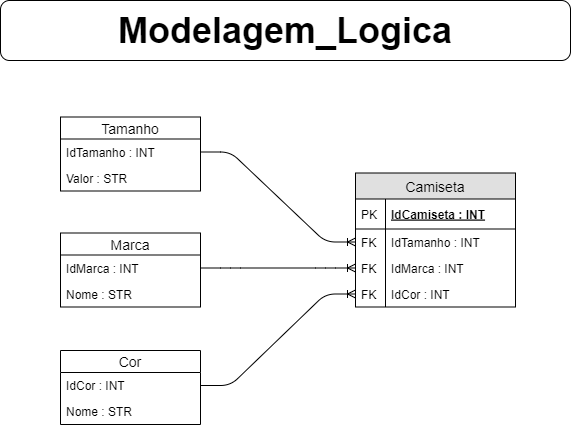

The diagram above was exported from draw.io. Its source (the exported page's mxGraphModel, read from the mxfile embedded in the PNG):
<mxGraphModel dx="1038" dy="489" grid="1" gridSize="10" guides="1" tooltips="1" connect="1" arrows="1" fold="1" page="1" pageScale="1" pageWidth="827" pageHeight="1169" background="#ffffff" math="0" shadow="0">
  <root>
    <mxCell id="5K6ArxN-tq0XA9sR-0bA-0" />
    <mxCell id="5K6ArxN-tq0XA9sR-0bA-1" parent="5K6ArxN-tq0XA9sR-0bA-0" />
    <mxCell id="5K6ArxN-tq0XA9sR-0bA-2" value="&lt;b&gt;&lt;font style=&quot;font-size: 36px&quot;&gt;Modelagem_Logica&lt;/font&gt;&lt;/b&gt;" style="rounded=1;whiteSpace=wrap;html=1;" parent="5K6ArxN-tq0XA9sR-0bA-1" vertex="1">
      <mxGeometry x="100" y="20" width="570" height="60" as="geometry" />
    </mxCell>
    <mxCell id="5K6ArxN-tq0XA9sR-0bA-3" value="Tamanho" style="swimlane;fontStyle=0;childLayout=stackLayout;horizontal=1;startSize=22;fillColor=none;horizontalStack=0;resizeParent=1;resizeParentMax=0;resizeLast=0;collapsible=1;marginBottom=0;swimlaneFillColor=#ffffff;align=center;fontSize=14;" parent="5K6ArxN-tq0XA9sR-0bA-1" vertex="1">
      <mxGeometry x="160" y="136.5" width="140" height="74" as="geometry" />
    </mxCell>
    <mxCell id="5K6ArxN-tq0XA9sR-0bA-4" value="IdTamanho : INT" style="text;strokeColor=none;fillColor=none;spacingLeft=4;spacingRight=4;overflow=hidden;rotatable=0;points=[[0,0.5],[1,0.5]];portConstraint=eastwest;fontSize=12;" parent="5K6ArxN-tq0XA9sR-0bA-3" vertex="1">
      <mxGeometry y="22" width="140" height="26" as="geometry" />
    </mxCell>
    <mxCell id="5K6ArxN-tq0XA9sR-0bA-5" value="Valor : STR" style="text;strokeColor=none;fillColor=none;spacingLeft=4;spacingRight=4;overflow=hidden;rotatable=0;points=[[0,0.5],[1,0.5]];portConstraint=eastwest;fontSize=12;" parent="5K6ArxN-tq0XA9sR-0bA-3" vertex="1">
      <mxGeometry y="48" width="140" height="26" as="geometry" />
    </mxCell>
    <mxCell id="AczZrDmekFzMdrh7jJmG-0" value="Marca" style="swimlane;fontStyle=0;childLayout=stackLayout;horizontal=1;startSize=22;fillColor=none;horizontalStack=0;resizeParent=1;resizeParentMax=0;resizeLast=0;collapsible=1;marginBottom=0;swimlaneFillColor=#ffffff;align=center;fontSize=14;" parent="5K6ArxN-tq0XA9sR-0bA-1" vertex="1">
      <mxGeometry x="160" y="252.5" width="140" height="74" as="geometry" />
    </mxCell>
    <mxCell id="AczZrDmekFzMdrh7jJmG-1" value="IdMarca : INT" style="text;strokeColor=none;fillColor=none;spacingLeft=4;spacingRight=4;overflow=hidden;rotatable=0;points=[[0,0.5],[1,0.5]];portConstraint=eastwest;fontSize=12;" parent="AczZrDmekFzMdrh7jJmG-0" vertex="1">
      <mxGeometry y="22" width="140" height="26" as="geometry" />
    </mxCell>
    <mxCell id="AczZrDmekFzMdrh7jJmG-2" value="Nome : STR" style="text;strokeColor=none;fillColor=none;spacingLeft=4;spacingRight=4;overflow=hidden;rotatable=0;points=[[0,0.5],[1,0.5]];portConstraint=eastwest;fontSize=12;" parent="AczZrDmekFzMdrh7jJmG-0" vertex="1">
      <mxGeometry y="48" width="140" height="26" as="geometry" />
    </mxCell>
    <mxCell id="AczZrDmekFzMdrh7jJmG-3" value="Cor" style="swimlane;fontStyle=0;childLayout=stackLayout;horizontal=1;startSize=22;fillColor=none;horizontalStack=0;resizeParent=1;resizeParentMax=0;resizeLast=0;collapsible=1;marginBottom=0;swimlaneFillColor=#ffffff;align=center;fontSize=14;" parent="5K6ArxN-tq0XA9sR-0bA-1" vertex="1">
      <mxGeometry x="160" y="370" width="140" height="74" as="geometry" />
    </mxCell>
    <mxCell id="AczZrDmekFzMdrh7jJmG-4" value="IdCor : INT" style="text;strokeColor=none;fillColor=none;spacingLeft=4;spacingRight=4;overflow=hidden;rotatable=0;points=[[0,0.5],[1,0.5]];portConstraint=eastwest;fontSize=12;" parent="AczZrDmekFzMdrh7jJmG-3" vertex="1">
      <mxGeometry y="22" width="140" height="26" as="geometry" />
    </mxCell>
    <mxCell id="AczZrDmekFzMdrh7jJmG-5" value="Nome : STR" style="text;strokeColor=none;fillColor=none;spacingLeft=4;spacingRight=4;overflow=hidden;rotatable=0;points=[[0,0.5],[1,0.5]];portConstraint=eastwest;fontSize=12;" parent="AczZrDmekFzMdrh7jJmG-3" vertex="1">
      <mxGeometry y="48" width="140" height="26" as="geometry" />
    </mxCell>
    <mxCell id="U1sxyAdyGkZ0wvF3hoJ8-0" value="Camiseta" style="swimlane;fontStyle=0;childLayout=stackLayout;horizontal=1;startSize=26;fillColor=#e0e0e0;horizontalStack=0;resizeParent=1;resizeParentMax=0;resizeLast=0;collapsible=1;marginBottom=0;swimlaneFillColor=#ffffff;align=center;fontSize=14;" parent="5K6ArxN-tq0XA9sR-0bA-1" vertex="1">
      <mxGeometry x="455" y="192.5" width="160" height="134" as="geometry" />
    </mxCell>
    <mxCell id="U1sxyAdyGkZ0wvF3hoJ8-1" value="IdCamiseta : INT" style="shape=partialRectangle;top=0;left=0;right=0;bottom=1;align=left;verticalAlign=middle;fillColor=none;spacingLeft=34;spacingRight=4;overflow=hidden;rotatable=0;points=[[0,0.5],[1,0.5]];portConstraint=eastwest;dropTarget=0;fontStyle=5;fontSize=12;" parent="U1sxyAdyGkZ0wvF3hoJ8-0" vertex="1">
      <mxGeometry y="26" width="160" height="30" as="geometry" />
    </mxCell>
    <mxCell id="U1sxyAdyGkZ0wvF3hoJ8-2" value="PK" style="shape=partialRectangle;top=0;left=0;bottom=0;fillColor=none;align=left;verticalAlign=middle;spacingLeft=4;spacingRight=4;overflow=hidden;rotatable=0;points=[];portConstraint=eastwest;part=1;fontSize=12;" parent="U1sxyAdyGkZ0wvF3hoJ8-1" vertex="1" connectable="0">
      <mxGeometry width="30" height="30" as="geometry" />
    </mxCell>
    <mxCell id="U1sxyAdyGkZ0wvF3hoJ8-3" value="IdTamanho : INT" style="shape=partialRectangle;top=0;left=0;right=0;bottom=0;align=left;verticalAlign=top;fillColor=none;spacingLeft=34;spacingRight=4;overflow=hidden;rotatable=0;points=[[0,0.5],[1,0.5]];portConstraint=eastwest;dropTarget=0;fontSize=12;" parent="U1sxyAdyGkZ0wvF3hoJ8-0" vertex="1">
      <mxGeometry y="56" width="160" height="26" as="geometry" />
    </mxCell>
    <mxCell id="U1sxyAdyGkZ0wvF3hoJ8-4" value="FK" style="shape=partialRectangle;top=0;left=0;bottom=0;fillColor=none;align=left;verticalAlign=top;spacingLeft=4;spacingRight=4;overflow=hidden;rotatable=0;points=[];portConstraint=eastwest;part=1;fontSize=12;" parent="U1sxyAdyGkZ0wvF3hoJ8-3" vertex="1" connectable="0">
      <mxGeometry width="30" height="26" as="geometry" />
    </mxCell>
    <mxCell id="U1sxyAdyGkZ0wvF3hoJ8-5" value="IdMarca : INT" style="shape=partialRectangle;top=0;left=0;right=0;bottom=0;align=left;verticalAlign=top;fillColor=none;spacingLeft=34;spacingRight=4;overflow=hidden;rotatable=0;points=[[0,0.5],[1,0.5]];portConstraint=eastwest;dropTarget=0;fontSize=12;" parent="U1sxyAdyGkZ0wvF3hoJ8-0" vertex="1">
      <mxGeometry y="82" width="160" height="26" as="geometry" />
    </mxCell>
    <mxCell id="U1sxyAdyGkZ0wvF3hoJ8-6" value="FK" style="shape=partialRectangle;top=0;left=0;bottom=0;fillColor=none;align=left;verticalAlign=top;spacingLeft=4;spacingRight=4;overflow=hidden;rotatable=0;points=[];portConstraint=eastwest;part=1;fontSize=12;" parent="U1sxyAdyGkZ0wvF3hoJ8-5" vertex="1" connectable="0">
      <mxGeometry width="30" height="26" as="geometry" />
    </mxCell>
    <mxCell id="U1sxyAdyGkZ0wvF3hoJ8-7" value="IdCor : INT" style="shape=partialRectangle;top=0;left=0;right=0;bottom=0;align=left;verticalAlign=top;fillColor=none;spacingLeft=34;spacingRight=4;overflow=hidden;rotatable=0;points=[[0,0.5],[1,0.5]];portConstraint=eastwest;dropTarget=0;fontSize=12;" parent="U1sxyAdyGkZ0wvF3hoJ8-0" vertex="1">
      <mxGeometry y="108" width="160" height="26" as="geometry" />
    </mxCell>
    <mxCell id="U1sxyAdyGkZ0wvF3hoJ8-8" value="FK" style="shape=partialRectangle;top=0;left=0;bottom=0;fillColor=none;align=left;verticalAlign=top;spacingLeft=4;spacingRight=4;overflow=hidden;rotatable=0;points=[];portConstraint=eastwest;part=1;fontSize=12;" parent="U1sxyAdyGkZ0wvF3hoJ8-7" vertex="1" connectable="0">
      <mxGeometry width="30" height="26" as="geometry" />
    </mxCell>
    <mxCell id="dxgmHNbVVozGux2DbUMi-4" value="" style="edgeStyle=entityRelationEdgeStyle;fontSize=12;html=1;endArrow=ERoneToMany;entryX=0;entryY=0.5;entryDx=0;entryDy=0;exitX=1;exitY=0.5;exitDx=0;exitDy=0;" parent="5K6ArxN-tq0XA9sR-0bA-1" source="5K6ArxN-tq0XA9sR-0bA-4" target="U1sxyAdyGkZ0wvF3hoJ8-3" edge="1">
      <mxGeometry width="100" height="100" relative="1" as="geometry">
        <mxPoint x="210" y="443.5" as="sourcePoint" />
        <mxPoint x="310" y="343.5" as="targetPoint" />
      </mxGeometry>
    </mxCell>
    <mxCell id="dxgmHNbVVozGux2DbUMi-5" value="" style="edgeStyle=entityRelationEdgeStyle;fontSize=12;html=1;endArrow=ERoneToMany;entryX=0;entryY=0.5;entryDx=0;entryDy=0;" parent="5K6ArxN-tq0XA9sR-0bA-1" source="AczZrDmekFzMdrh7jJmG-1" target="U1sxyAdyGkZ0wvF3hoJ8-5" edge="1">
      <mxGeometry width="100" height="100" relative="1" as="geometry">
        <mxPoint x="210" y="443.5" as="sourcePoint" />
        <mxPoint x="310" y="343.5" as="targetPoint" />
      </mxGeometry>
    </mxCell>
    <mxCell id="dxgmHNbVVozGux2DbUMi-7" value="" style="edgeStyle=entityRelationEdgeStyle;fontSize=12;html=1;endArrow=ERoneToMany;exitX=1;exitY=0.5;exitDx=0;exitDy=0;entryX=0;entryY=0.5;entryDx=0;entryDy=0;" parent="5K6ArxN-tq0XA9sR-0bA-1" source="AczZrDmekFzMdrh7jJmG-4" target="U1sxyAdyGkZ0wvF3hoJ8-7" edge="1">
      <mxGeometry width="100" height="100" relative="1" as="geometry">
        <mxPoint x="640" y="163.5" as="sourcePoint" />
        <mxPoint x="700" y="263.5" as="targetPoint" />
      </mxGeometry>
    </mxCell>
  </root>
</mxGraphModel>